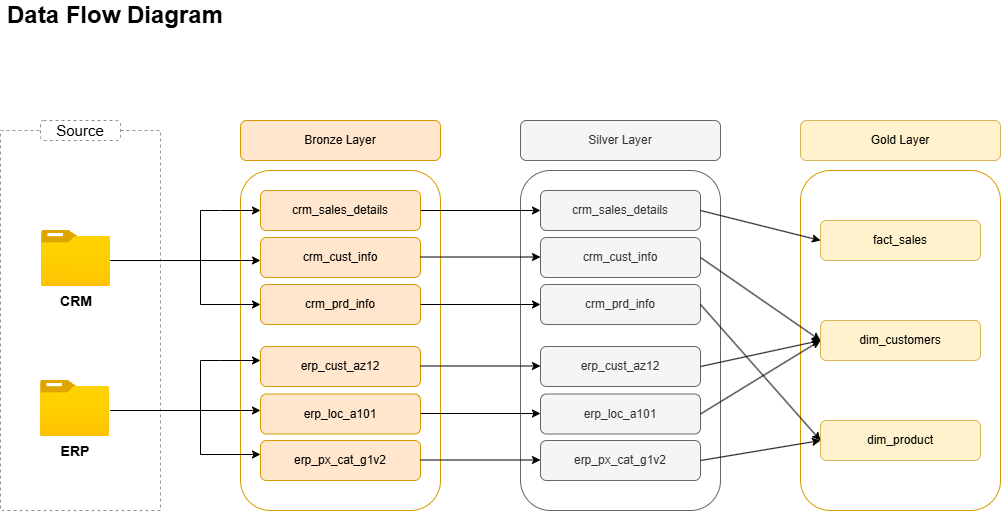

The diagram above was exported from draw.io. Its source (the exported page's mxGraphModel, read from the mxfile embedded in the PNG):
<mxGraphModel dx="1364" dy="889" grid="1" gridSize="10" guides="1" tooltips="1" connect="1" arrows="1" fold="1" page="1" pageScale="1" pageWidth="1169" pageHeight="827" math="0" shadow="0">
  <root>
    <mxCell id="0" />
    <mxCell id="1" parent="0" />
    <mxCell id="BTyg7JymKYCUg85eLusQ-1" parent="1" style="rounded=0;whiteSpace=wrap;html=1;strokeColor=#959595;fillColor=none;dashed=1;" value="" vertex="1">
      <mxGeometry height="380" width="160" x="80" y="210" as="geometry" />
    </mxCell>
    <mxCell id="BTyg7JymKYCUg85eLusQ-3" parent="1" style="rounded=1;whiteSpace=wrap;html=1;fillColor=default;dashed=1;strokeColor=#909090;" value="&lt;font style=&quot;font-size: 15px;&quot;&gt;Source&lt;/font&gt;" vertex="1">
      <mxGeometry height="20" width="80" x="120" y="200" as="geometry" />
    </mxCell>
    <mxCell id="BTyg7JymKYCUg85eLusQ-5" parent="1" style="image;aspect=fixed;html=1;points=[];align=center;fontSize=12;image=img/lib/azure2/general/Folder_Blank.svg;" value="" vertex="1">
      <mxGeometry height="56.00000000000001" width="69" x="121" y="310" as="geometry" />
    </mxCell>
    <mxCell id="BTyg7JymKYCUg85eLusQ-6" parent="1" style="image;aspect=fixed;html=1;points=[];align=center;fontSize=12;image=img/lib/azure2/general/Folder_Blank.svg;" value="" vertex="1">
      <mxGeometry height="56.00000000000001" width="69" x="120" y="460" as="geometry" />
    </mxCell>
    <mxCell id="BTyg7JymKYCUg85eLusQ-7" parent="1" style="text;html=1;whiteSpace=wrap;strokeColor=none;fillColor=none;align=center;verticalAlign=middle;rounded=0;" value="&lt;font style=&quot;font-size: 14px;&quot;&gt;&lt;b&gt;ERP&lt;/b&gt;&lt;/font&gt;" vertex="1">
      <mxGeometry height="30" width="60" x="124.5" y="516" as="geometry" />
    </mxCell>
    <mxCell id="BTyg7JymKYCUg85eLusQ-8" parent="1" style="text;html=1;whiteSpace=wrap;strokeColor=none;fillColor=none;align=center;verticalAlign=middle;rounded=0;" value="&lt;font style=&quot;font-size: 14px;&quot;&gt;&lt;b&gt;CRM&lt;/b&gt;&lt;/font&gt;" vertex="1">
      <mxGeometry height="30" width="70" x="121" y="366" as="geometry" />
    </mxCell>
    <mxCell id="BTyg7JymKYCUg85eLusQ-9" parent="1" style="rounded=1;whiteSpace=wrap;html=1;fillColor=none;strokeColor=#d79b00;" value="" vertex="1">
      <mxGeometry height="340" width="200" x="320" y="250" as="geometry" />
    </mxCell>
    <mxCell id="BTyg7JymKYCUg85eLusQ-11" parent="1" style="rounded=1;whiteSpace=wrap;html=1;fillColor=#ffe6cc;strokeColor=#d79b00;" value="Bronze Layer" vertex="1">
      <mxGeometry height="40" width="200" x="320" y="200" as="geometry" />
    </mxCell>
    <mxCell id="BTyg7JymKYCUg85eLusQ-12" parent="1" style="rounded=1;whiteSpace=wrap;html=1;fillColor=#ffe6cc;strokeColor=#d79b00;" value="crm_sales_details" vertex="1">
      <mxGeometry height="40" width="160" x="340" y="270" as="geometry" />
    </mxCell>
    <mxCell id="BTyg7JymKYCUg85eLusQ-13" parent="1" style="rounded=1;whiteSpace=wrap;html=1;fillColor=#ffe6cc;strokeColor=#d79b00;" value="crm_cust_info" vertex="1">
      <mxGeometry height="40" width="160" x="340" y="317" as="geometry" />
    </mxCell>
    <mxCell id="BTyg7JymKYCUg85eLusQ-14" parent="1" style="rounded=1;whiteSpace=wrap;html=1;fillColor=#ffe6cc;strokeColor=#d79b00;" value="crm_prd_info" vertex="1">
      <mxGeometry height="40" width="160" x="340" y="364" as="geometry" />
    </mxCell>
    <mxCell id="BTyg7JymKYCUg85eLusQ-15" parent="1" style="rounded=1;whiteSpace=wrap;html=1;fillColor=#ffe6cc;strokeColor=#d79b00;" value="erp_cust_az12" vertex="1">
      <mxGeometry height="40" width="160" x="340" y="426" as="geometry" />
    </mxCell>
    <mxCell id="BTyg7JymKYCUg85eLusQ-16" parent="1" style="rounded=1;whiteSpace=wrap;html=1;fillColor=#ffe6cc;strokeColor=#d79b00;" value="erp_loc_a101" vertex="1">
      <mxGeometry height="40" width="160" x="340" y="473.5" as="geometry" />
    </mxCell>
    <mxCell id="BTyg7JymKYCUg85eLusQ-17" parent="1" style="rounded=1;whiteSpace=wrap;html=1;fillColor=#ffe6cc;strokeColor=#d79b00;" value="erp_px_cat_g1v2" vertex="1">
      <mxGeometry height="40" width="160" x="340" y="520" as="geometry" />
    </mxCell>
    <mxCell id="BTyg7JymKYCUg85eLusQ-18" parent="1" style="rounded=1;whiteSpace=wrap;html=1;fillColor=none;strokeColor=#666666;fontColor=#333333;" value="" vertex="1">
      <mxGeometry height="340" width="200" x="600" y="250" as="geometry" />
    </mxCell>
    <mxCell id="BTyg7JymKYCUg85eLusQ-19" parent="1" style="rounded=1;whiteSpace=wrap;html=1;fillColor=#f5f5f5;strokeColor=#666666;fontColor=#333333;" value="Silver Layer" vertex="1">
      <mxGeometry height="40" width="200" x="600" y="200" as="geometry" />
    </mxCell>
    <mxCell id="BTyg7JymKYCUg85eLusQ-20" parent="1" style="rounded=1;whiteSpace=wrap;html=1;fillColor=#f5f5f5;strokeColor=#666666;fontColor=#333333;" value="crm_sales_details" vertex="1">
      <mxGeometry height="40" width="160" x="620" y="270" as="geometry" />
    </mxCell>
    <mxCell id="BTyg7JymKYCUg85eLusQ-21" parent="1" style="rounded=1;whiteSpace=wrap;html=1;fillColor=#f5f5f5;strokeColor=#666666;fontColor=#333333;" value="crm_cust_info" vertex="1">
      <mxGeometry height="40" width="160" x="620" y="317" as="geometry" />
    </mxCell>
    <mxCell id="BTyg7JymKYCUg85eLusQ-22" parent="1" style="rounded=1;whiteSpace=wrap;html=1;fillColor=#f5f5f5;strokeColor=#666666;fontColor=#333333;" value="crm_prd_info" vertex="1">
      <mxGeometry height="40" width="160" x="620" y="364" as="geometry" />
    </mxCell>
    <mxCell id="BTyg7JymKYCUg85eLusQ-23" parent="1" style="rounded=1;whiteSpace=wrap;html=1;fillColor=#f5f5f5;strokeColor=#666666;fontColor=#333333;" value="erp_cust_az12" vertex="1">
      <mxGeometry height="40" width="160" x="620" y="426" as="geometry" />
    </mxCell>
    <mxCell id="BTyg7JymKYCUg85eLusQ-24" parent="1" style="rounded=1;whiteSpace=wrap;html=1;fillColor=#f5f5f5;strokeColor=#666666;fontColor=#333333;" value="erp_loc_a101" vertex="1">
      <mxGeometry height="40" width="160" x="620" y="473.5" as="geometry" />
    </mxCell>
    <mxCell id="BTyg7JymKYCUg85eLusQ-25" parent="1" style="rounded=1;whiteSpace=wrap;html=1;fillColor=#f5f5f5;strokeColor=#666666;fontColor=#333333;" value="erp_px_cat_g1v2" vertex="1">
      <mxGeometry height="40" width="160" x="620" y="520" as="geometry" />
    </mxCell>
    <mxCell id="BTyg7JymKYCUg85eLusQ-26" edge="1" parent="1" style="endArrow=classic;html=1;rounded=0;entryX=0;entryY=0.5;entryDx=0;entryDy=0;" target="BTyg7JymKYCUg85eLusQ-12" value="">
      <mxGeometry height="50" relative="1" width="50" as="geometry">
        <Array as="points">
          <mxPoint x="280" y="340" />
          <mxPoint x="280" y="290" />
          <mxPoint x="300" y="290" />
        </Array>
        <mxPoint x="200" y="340" as="sourcePoint" />
        <mxPoint x="610" y="500" as="targetPoint" />
      </mxGeometry>
    </mxCell>
    <mxCell id="BTyg7JymKYCUg85eLusQ-27" edge="1" parent="1" style="endArrow=classic;html=1;rounded=0;entryX=0;entryY=0.5;entryDx=0;entryDy=0;" target="BTyg7JymKYCUg85eLusQ-14" value="">
      <mxGeometry height="50" relative="1" width="50" as="geometry">
        <Array as="points">
          <mxPoint x="280" y="340" />
          <mxPoint x="280" y="384" />
        </Array>
        <mxPoint x="190" y="340" as="sourcePoint" />
        <mxPoint x="300" y="350" as="targetPoint" />
      </mxGeometry>
    </mxCell>
    <mxCell id="BTyg7JymKYCUg85eLusQ-28" edge="1" parent="1" style="endArrow=classic;html=1;rounded=0;" value="">
      <mxGeometry height="50" relative="1" width="50" as="geometry">
        <Array as="points">
          <mxPoint x="240" y="340" />
        </Array>
        <mxPoint x="190" y="340" as="sourcePoint" />
        <mxPoint x="340" y="340" as="targetPoint" />
      </mxGeometry>
    </mxCell>
    <mxCell id="BTyg7JymKYCUg85eLusQ-33" edge="1" parent="1" style="endArrow=classic;html=1;rounded=0;entryX=0;entryY=0.5;entryDx=0;entryDy=0;" value="">
      <mxGeometry height="50" relative="1" width="50" as="geometry">
        <Array as="points">
          <mxPoint x="280" y="490" />
          <mxPoint x="280" y="440" />
          <mxPoint x="300" y="440" />
        </Array>
        <mxPoint x="200" y="490" as="sourcePoint" />
        <mxPoint x="340" y="440" as="targetPoint" />
      </mxGeometry>
    </mxCell>
    <mxCell id="BTyg7JymKYCUg85eLusQ-34" edge="1" parent="1" style="endArrow=classic;html=1;rounded=0;entryX=0;entryY=0.5;entryDx=0;entryDy=0;" value="">
      <mxGeometry height="50" relative="1" width="50" as="geometry">
        <Array as="points">
          <mxPoint x="280" y="490" />
          <mxPoint x="280" y="534" />
        </Array>
        <mxPoint x="190" y="490" as="sourcePoint" />
        <mxPoint x="340" y="534" as="targetPoint" />
      </mxGeometry>
    </mxCell>
    <mxCell id="BTyg7JymKYCUg85eLusQ-35" edge="1" parent="1" style="endArrow=classic;html=1;rounded=0;" value="">
      <mxGeometry height="50" relative="1" width="50" as="geometry">
        <Array as="points">
          <mxPoint x="240" y="490" />
        </Array>
        <mxPoint x="190" y="490" as="sourcePoint" />
        <mxPoint x="340" y="490" as="targetPoint" />
      </mxGeometry>
    </mxCell>
    <mxCell id="BTyg7JymKYCUg85eLusQ-36" edge="1" parent="1" source="BTyg7JymKYCUg85eLusQ-12" style="endArrow=classic;html=1;rounded=0;exitX=1;exitY=0.5;exitDx=0;exitDy=0;entryX=0;entryY=0.5;entryDx=0;entryDy=0;" target="BTyg7JymKYCUg85eLusQ-20" value="">
      <mxGeometry height="50" relative="1" width="50" as="geometry">
        <mxPoint x="500" y="320" as="sourcePoint" />
        <mxPoint x="550" y="270" as="targetPoint" />
      </mxGeometry>
    </mxCell>
    <mxCell id="BTyg7JymKYCUg85eLusQ-37" edge="1" parent="1" style="endArrow=classic;html=1;rounded=0;exitX=1;exitY=0.5;exitDx=0;exitDy=0;entryX=0;entryY=0.5;entryDx=0;entryDy=0;" value="">
      <mxGeometry height="50" relative="1" width="50" as="geometry">
        <mxPoint x="500" y="336.5" as="sourcePoint" />
        <mxPoint x="620" y="336.5" as="targetPoint" />
      </mxGeometry>
    </mxCell>
    <mxCell id="BTyg7JymKYCUg85eLusQ-38" edge="1" parent="1" source="BTyg7JymKYCUg85eLusQ-14" style="endArrow=classic;html=1;rounded=0;exitX=1;exitY=0.5;exitDx=0;exitDy=0;entryX=0;entryY=0.5;entryDx=0;entryDy=0;" target="BTyg7JymKYCUg85eLusQ-22" value="">
      <mxGeometry height="50" relative="1" width="50" as="geometry">
        <mxPoint x="580" y="350" as="sourcePoint" />
        <mxPoint x="700" y="350" as="targetPoint" />
      </mxGeometry>
    </mxCell>
    <mxCell id="BTyg7JymKYCUg85eLusQ-39" edge="1" parent="1" style="endArrow=classic;html=1;rounded=0;exitX=1;exitY=0.5;exitDx=0;exitDy=0;entryX=0;entryY=0.5;entryDx=0;entryDy=0;" value="">
      <mxGeometry height="50" relative="1" width="50" as="geometry">
        <mxPoint x="500" y="445.5" as="sourcePoint" />
        <mxPoint x="620" y="445.5" as="targetPoint" />
      </mxGeometry>
    </mxCell>
    <mxCell id="BTyg7JymKYCUg85eLusQ-40" edge="1" parent="1" style="endArrow=classic;html=1;rounded=0;exitX=1;exitY=0.5;exitDx=0;exitDy=0;entryX=0;entryY=0.5;entryDx=0;entryDy=0;" value="">
      <mxGeometry height="50" relative="1" width="50" as="geometry">
        <mxPoint x="500" y="493" as="sourcePoint" />
        <mxPoint x="620" y="493" as="targetPoint" />
      </mxGeometry>
    </mxCell>
    <mxCell id="BTyg7JymKYCUg85eLusQ-41" edge="1" parent="1" style="endArrow=classic;html=1;rounded=0;exitX=1;exitY=0.5;exitDx=0;exitDy=0;entryX=0;entryY=0.5;entryDx=0;entryDy=0;" value="">
      <mxGeometry height="50" relative="1" width="50" as="geometry">
        <mxPoint x="500" y="539.5" as="sourcePoint" />
        <mxPoint x="620" y="539.5" as="targetPoint" />
      </mxGeometry>
    </mxCell>
    <mxCell id="BTyg7JymKYCUg85eLusQ-42" parent="1" style="rounded=1;whiteSpace=wrap;html=1;fillColor=none;strokeColor=#d79b00;" value="" vertex="1">
      <mxGeometry height="340" width="200" x="880" y="250" as="geometry" />
    </mxCell>
    <mxCell id="BTyg7JymKYCUg85eLusQ-43" parent="1" style="rounded=1;whiteSpace=wrap;html=1;fillColor=#fff2cc;strokeColor=#d6b656;" value="Gold Layer" vertex="1">
      <mxGeometry height="40" width="200" x="880" y="200" as="geometry" />
    </mxCell>
    <mxCell id="BTyg7JymKYCUg85eLusQ-44" parent="1" style="rounded=1;whiteSpace=wrap;html=1;fillColor=#fff2cc;strokeColor=#d6b656;" value="fact_sales" vertex="1">
      <mxGeometry height="40" width="160" x="900" y="300" as="geometry" />
    </mxCell>
    <mxCell id="BTyg7JymKYCUg85eLusQ-45" parent="1" style="rounded=1;whiteSpace=wrap;html=1;fillColor=#fff2cc;strokeColor=#d6b656;" value="dim_customers" vertex="1">
      <mxGeometry height="40" width="160" x="900" y="400" as="geometry" />
    </mxCell>
    <mxCell id="BTyg7JymKYCUg85eLusQ-46" parent="1" style="rounded=1;whiteSpace=wrap;html=1;fillColor=#fff2cc;strokeColor=#d6b656;" value="dim_product" vertex="1">
      <mxGeometry height="40" width="160" x="900" y="500" as="geometry" />
    </mxCell>
    <mxCell id="BTyg7JymKYCUg85eLusQ-50" edge="1" parent="1" source="BTyg7JymKYCUg85eLusQ-20" style="endArrow=classic;html=1;rounded=0;exitX=1;exitY=0.5;exitDx=0;exitDy=0;entryX=0;entryY=0.5;entryDx=0;entryDy=0;" target="BTyg7JymKYCUg85eLusQ-44" value="">
      <mxGeometry height="50" relative="1" width="50" as="geometry">
        <mxPoint x="810" y="290" as="sourcePoint" />
        <mxPoint x="860" y="240" as="targetPoint" />
      </mxGeometry>
    </mxCell>
    <mxCell id="BTyg7JymKYCUg85eLusQ-51" edge="1" parent="1" source="BTyg7JymKYCUg85eLusQ-21" style="endArrow=classic;html=1;rounded=0;exitX=1;exitY=0.5;exitDx=0;exitDy=0;entryX=0;entryY=0.5;entryDx=0;entryDy=0;" target="BTyg7JymKYCUg85eLusQ-45" value="">
      <mxGeometry height="50" relative="1" width="50" as="geometry">
        <mxPoint x="960" y="440" as="sourcePoint" />
        <mxPoint x="1080" y="470" as="targetPoint" />
      </mxGeometry>
    </mxCell>
    <mxCell id="BTyg7JymKYCUg85eLusQ-52" edge="1" parent="1" source="BTyg7JymKYCUg85eLusQ-22" style="endArrow=classic;html=1;rounded=0;exitX=1;exitY=0.5;exitDx=0;exitDy=0;entryX=0;entryY=0.5;entryDx=0;entryDy=0;" target="BTyg7JymKYCUg85eLusQ-46" value="">
      <mxGeometry height="50" relative="1" width="50" as="geometry">
        <mxPoint x="840" y="470" as="sourcePoint" />
        <mxPoint x="960" y="500" as="targetPoint" />
      </mxGeometry>
    </mxCell>
    <mxCell id="BTyg7JymKYCUg85eLusQ-53" edge="1" parent="1" source="BTyg7JymKYCUg85eLusQ-23" style="endArrow=classic;html=1;rounded=0;exitX=1;exitY=0.5;exitDx=0;exitDy=0;entryX=0;entryY=0.5;entryDx=0;entryDy=0;" target="BTyg7JymKYCUg85eLusQ-45" value="">
      <mxGeometry height="50" relative="1" width="50" as="geometry">
        <mxPoint x="840" y="620" as="sourcePoint" />
        <mxPoint x="960" y="650" as="targetPoint" />
      </mxGeometry>
    </mxCell>
    <mxCell id="BTyg7JymKYCUg85eLusQ-54" edge="1" parent="1" source="BTyg7JymKYCUg85eLusQ-24" style="endArrow=classic;html=1;rounded=0;exitX=1;exitY=0.5;exitDx=0;exitDy=0;" value="">
      <mxGeometry height="50" relative="1" width="50" as="geometry">
        <mxPoint x="950" y="540" as="sourcePoint" />
        <mxPoint x="900" y="420" as="targetPoint" />
      </mxGeometry>
    </mxCell>
    <mxCell id="BTyg7JymKYCUg85eLusQ-55" edge="1" parent="1" source="BTyg7JymKYCUg85eLusQ-25" style="endArrow=classic;html=1;rounded=0;exitX=1;exitY=0.5;exitDx=0;exitDy=0;entryX=0;entryY=0.5;entryDx=0;entryDy=0;" target="BTyg7JymKYCUg85eLusQ-46" value="">
      <mxGeometry height="50" relative="1" width="50" as="geometry">
        <mxPoint x="870" y="550" as="sourcePoint" />
        <mxPoint x="990" y="580" as="targetPoint" />
      </mxGeometry>
    </mxCell>
    <mxCell id="BTyg7JymKYCUg85eLusQ-60" parent="1" style="text;html=1;whiteSpace=wrap;strokeColor=none;fillColor=none;align=center;verticalAlign=middle;rounded=0;" value="&lt;font style=&quot;font-size: 24px;&quot;&gt;&lt;b&gt;Data Flow Diagram&lt;/b&gt;&lt;/font&gt;" vertex="1">
      <mxGeometry height="30" width="230" x="80" y="80" as="geometry" />
    </mxCell>
  </root>
</mxGraphModel>